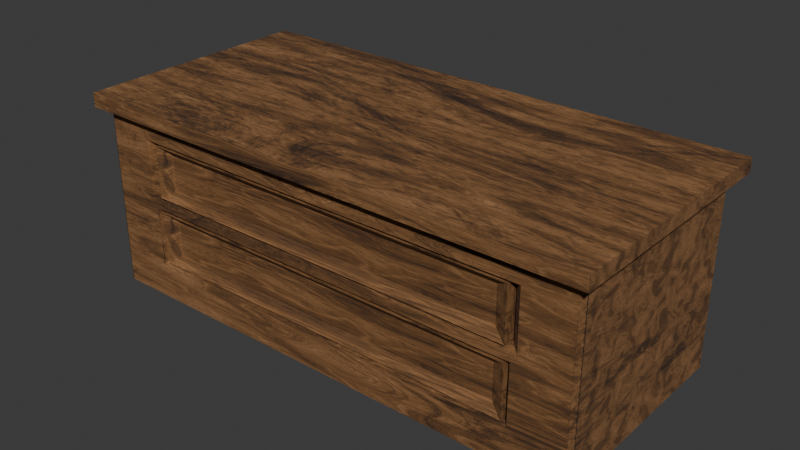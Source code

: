 # Source: armoire.blend  (saved by Blender 5.1.30; exported with 4.5.12 LTS)
import bpy
from mathutils import Matrix  # noqa: F401  (used for matrix-valued properties, if any)

bpy.ops.wm.read_factory_settings(use_empty=True)
scene = bpy.context.scene
scene.name = 'Scene'

# ---- collections
col_collection = bpy.data.collections.new('Collection'); scene.collection.children.link(col_collection)

# ---- images (referenced by path relative to the original .blend; pixels are not part of the script)
import os
ASSET_DIR = os.environ.get("B2B_ASSET_DIR", "")  # directory of the original .blend (textures are referenced by path, not embedded)
HERE = os.path.dirname(os.path.abspath(__file__))  # packed textures are extracted next to this script under _unpacked/

def load_image(name, relpath, width, height, colorspace="sRGB"):
    """Load a texture the original file referenced (path relative to the .blend, or extracted next to this script)."""
    p = next((c for c in (os.path.join(HERE, relpath), os.path.join(ASSET_DIR, relpath)) if relpath and os.path.exists(c)), "")
    if p:
        img = bpy.data.images.load(p, check_existing=True)
        img.name = name
    else:  # same state as the original file: an image datablock whose file is absent (Cycles renders it pink)
        img = bpy.data.images.new(name, width, height)
        img.source = "FILE"
        img.filepath = "//" + (relpath or name)
    img.colorspace_settings.name = colorspace
    return img
img_corpus_base_color_001 = load_image('corpus base color.001', '_unpacked/corpus_base_color.9efd844f.png', 2048, 2048, 'sRGB')
img_base_color_tirroir = load_image('base color tirroir', '_unpacked/base_color_tirroir.9cf0a178.png', 1024, 1024, 'sRGB')

# ---- materials (node trees are filled in below, after node groups)
mat_material = bpy.data.materials.new('Material')
mat_material_002 = bpy.data.materials.new('Material.002')

# ---- material node trees
mat_material.use_nodes = True; mat_material.node_tree.nodes.clear()
_N = mat_material.node_tree.nodes; _L = mat_material.node_tree.links
n0 = _N.new('ShaderNodeBsdfPrincipled'); n0.name = 'Principled BSDF'; n0.location = (67, 228)
n0.inputs[2].default_value = 1.0
n1 = _N.new('ShaderNodeOutputMaterial'); n1.name = 'Material Output'; n1.location = (426, 191)
n2 = _N.new('ShaderNodeTexNoise'); n2.name = 'Noise Texture'; n2.location = (-1328, -500)
n2.width = 145
n2.normalize = False
n2.inputs[2].default_value = 4.6
n2.inputs[3].default_value = 15.0
n2.inputs[4].default_value = 1.0
n3 = _N.new('ShaderNodeTexNoise'); n3.name = 'Noise Texture.001'; n3.location = (-1680, -497)
n3.width = 145
n3.inputs[2].default_value = 7.8
n3.inputs[3].default_value = 11.0
n3.inputs[4].default_value = 0.3782
n3.inputs[8].default_value = 1.12
n4 = _N.new('ShaderNodeMix'); n4.name = 'Mix'; n4.location = (-1922, -494)
n4.data_type = 'RGBA'
n4.inputs[0].default_value = 0.3133
n5 = _N.new('ShaderNodeMix'); n5.name = 'Mix.001'; n5.location = (-1122, -546)
n5.data_type = 'RGBA'
n5.inputs[0].default_value = 0.85
n6 = _N.new('ShaderNodeMapping'); n6.name = 'Mapping'; n6.location = (-2131, -463)
n6.inputs[3].default_value = (0.15, 1.08, 0.15)
n7 = _N.new('ShaderNodeTexCoord'); n7.name = 'Texture Coordinate'; n7.location = (-2344, -459)
n8 = _N.new('ShaderNodeValToRGB'); n8.name = 'Color Ramp'; n8.location = (-625, -28)
while len(n8.color_ramp.elements) > 1: n8.color_ramp.elements.remove(n8.color_ramp.elements[-1])
n8.color_ramp.elements[0].position = 0.0; n8.color_ramp.elements[0].color = (0.0331, 0.01298, 0.006049, 1.0)
_e = n8.color_ramp.elements.new(0.185); _e.color = (0.0319, 0.01298, 0.006049, 1.0)
_e = n8.color_ramp.elements.new(0.565); _e.color = (0.2122, 0.09306, 0.02732, 1.0)
_e = n8.color_ramp.elements.new(1.0); _e.color = (0.552, 0.2831, 0.1301, 1.0)
n9 = _N.new('ShaderNodeMix'); n9.name = 'Mix.002'; n9.location = (-829, -15)
n9.data_type = 'RGBA'
n9.blend_type = 'MULTIPLY'
n9.inputs[0].default_value = 0.8
n10 = _N.new('ShaderNodeTexNoise'); n10.name = 'Noise Texture.002'; n10.location = (-1497, 89)
n10.width = 145
n10.normalize = False
n10.inputs[3].default_value = 15.0
n10.inputs[4].default_value = 0.9038
n10.inputs[5].default_value = 2.4
n11 = _N.new('ShaderNodeTexWave'); n11.name = 'Wave Texture'; n11.location = (-1717, 94)
n11.width = 160
n11.inputs[1].default_value = 1.5
n11.inputs[2].default_value = 4.5
n11.inputs[3].default_value = 0.14
n11.inputs[4].default_value = 5.0
n12 = _N.new('ShaderNodeTexCoord'); n12.name = 'Texture Coordinate.001'; n12.location = (-1917, 90)
n13 = _N.new('ShaderNodeValToRGB'); n13.name = 'Color Ramp.001'; n13.location = (-1291, 68)
while len(n13.color_ramp.elements) > 1: n13.color_ramp.elements.remove(n13.color_ramp.elements[-1])
n13.color_ramp.elements[0].position = 0.0; n13.color_ramp.elements[0].color = (1.0, 1.0, 1.0, 1.0)
_e = n13.color_ramp.elements.new(1.0); _e.color = (0.3813, 0.3813, 0.3813, 1.0)
n14 = _N.new('ShaderNodeTexNoise'); n14.name = 'Noise Texture.003'; n14.location = (-1473, 558)
n14.width = 145
n14.normalize = False
n14.inputs[2].default_value = 72.7
n14.inputs[3].default_value = 15.0
n14.inputs[4].default_value = 0.0
n14.inputs[5].default_value = 2.5
n14.inputs[8].default_value = -0.9
n15 = _N.new('ShaderNodeMapping'); n15.name = 'Mapping.001'; n15.location = (-1688, 552)
n15.inputs[3].default_value = (0.1, 1.0, 1.0)
n16 = _N.new('ShaderNodeTexCoord'); n16.name = 'Texture Coordinate.002'; n16.location = (-1902, 556)
n17 = _N.new('ShaderNodeValToRGB'); n17.name = 'Color Ramp.002'; n17.location = (-1249, 496)
while len(n17.color_ramp.elements) > 1: n17.color_ramp.elements.remove(n17.color_ramp.elements[-1])
n17.color_ramp.elements[0].position = 0.1455; n17.color_ramp.elements[0].color = (1.0, 1.0, 1.0, 1.0)
_e = n17.color_ramp.elements.new(0.4); _e.color = (0.0, 0.0, 0.0, 1.0)
n18 = _N.new('ShaderNodeMix'); n18.name = 'Mix.003'; n18.location = (-337, 251)
n18.data_type = 'RGBA'
n18.blend_type = 'MULTIPLY'
n19 = _N.new('ShaderNodeTexImage'); n19.name = 'Image Texture'; n19.location = (-274, 512)
n19.image = img_corpus_base_color_001
_L.new(n0.outputs[0], n1.inputs[0])
_L.new(n6.outputs[0], n4.inputs[6])
_L.new(n4.outputs[2], n3.inputs[0])
_L.new(n3.outputs[0], n2.inputs[0])
_L.new(n3.outputs[0], n5.inputs[7])
_L.new(n2.outputs[0], n5.inputs[6])
_L.new(n7.outputs[3], n6.inputs[0])
_L.new(n11.outputs[0], n10.inputs[2])
_L.new(n12.outputs[2], n11.inputs[0])
_L.new(n10.outputs[0], n13.inputs[0])
_L.new(n13.outputs[0], n9.inputs[6])
_L.new(n5.outputs[2], n9.inputs[7])
_L.new(n9.outputs[2], n8.inputs[0])
_L.new(n15.outputs[0], n14.inputs[0])
_L.new(n14.outputs[0], n17.inputs[0])
_L.new(n8.outputs[0], n18.inputs[6])
_L.new(n17.outputs[0], n18.inputs[7])
_L.new(n16.outputs[3], n15.inputs[0])
_L.new(n19.outputs[0], n0.inputs[0])
n1.is_active_output = True
mat_material_002.use_nodes = True; mat_material_002.node_tree.nodes.clear()
_N = mat_material_002.node_tree.nodes; _L = mat_material_002.node_tree.links
n0 = _N.new('ShaderNodeBsdfPrincipled'); n0.name = 'Principled BSDF'; n0.location = (67, 228)
n0.inputs[2].default_value = 0.8
n1 = _N.new('ShaderNodeOutputMaterial'); n1.name = 'Material Output'; n1.location = (426, 191)
n2 = _N.new('ShaderNodeTexNoise'); n2.name = 'Noise Texture'; n2.location = (-1328, -500)
n2.width = 145
n2.normalize = False
n2.inputs[2].default_value = 4.6
n2.inputs[3].default_value = 15.0
n2.inputs[4].default_value = 1.0
n3 = _N.new('ShaderNodeTexNoise'); n3.name = 'Noise Texture.001'; n3.location = (-1680, -497)
n3.width = 145
n3.inputs[2].default_value = 7.8
n3.inputs[3].default_value = 11.0
n3.inputs[4].default_value = 0.3782
n3.inputs[8].default_value = 1.12
n4 = _N.new('ShaderNodeMix'); n4.name = 'Mix'; n4.location = (-1922, -494)
n4.data_type = 'RGBA'
n4.inputs[0].default_value = 0.3133
n5 = _N.new('ShaderNodeMix'); n5.name = 'Mix.001'; n5.location = (-1122, -546)
n5.data_type = 'RGBA'
n5.inputs[0].default_value = 0.85
n6 = _N.new('ShaderNodeMapping'); n6.name = 'Mapping'; n6.location = (-2131, -463)
n6.inputs[3].default_value = (0.15, 1.08, 0.15)
n7 = _N.new('ShaderNodeTexCoord'); n7.name = 'Texture Coordinate'; n7.location = (-2344, -459)
n8 = _N.new('ShaderNodeValToRGB'); n8.name = 'Color Ramp'; n8.location = (-625, -28)
while len(n8.color_ramp.elements) > 1: n8.color_ramp.elements.remove(n8.color_ramp.elements[-1])
n8.color_ramp.elements[0].position = 0.0; n8.color_ramp.elements[0].color = (0.0331, 0.01298, 0.006049, 1.0)
_e = n8.color_ramp.elements.new(0.185); _e.color = (0.0319, 0.01298, 0.006049, 1.0)
_e = n8.color_ramp.elements.new(0.565); _e.color = (0.2122, 0.09306, 0.02732, 1.0)
_e = n8.color_ramp.elements.new(1.0); _e.color = (0.552, 0.2831, 0.1301, 1.0)
n9 = _N.new('ShaderNodeMix'); n9.name = 'Mix.002'; n9.location = (-829, -15)
n9.data_type = 'RGBA'
n9.blend_type = 'MULTIPLY'
n9.inputs[0].default_value = 0.8
n10 = _N.new('ShaderNodeTexNoise'); n10.name = 'Noise Texture.002'; n10.location = (-1497, 89)
n10.width = 145
n10.normalize = False
n10.inputs[3].default_value = 15.0
n10.inputs[4].default_value = 0.9038
n10.inputs[5].default_value = 2.4
n11 = _N.new('ShaderNodeTexWave'); n11.name = 'Wave Texture'; n11.location = (-1717, 94)
n11.width = 160
n11.inputs[1].default_value = 1.5
n11.inputs[2].default_value = 4.5
n11.inputs[3].default_value = 0.14
n11.inputs[4].default_value = 5.0
n12 = _N.new('ShaderNodeTexCoord'); n12.name = 'Texture Coordinate.001'; n12.location = (-1917, 90)
n13 = _N.new('ShaderNodeValToRGB'); n13.name = 'Color Ramp.001'; n13.location = (-1291, 68)
while len(n13.color_ramp.elements) > 1: n13.color_ramp.elements.remove(n13.color_ramp.elements[-1])
n13.color_ramp.elements[0].position = 0.0; n13.color_ramp.elements[0].color = (1.0, 1.0, 1.0, 1.0)
_e = n13.color_ramp.elements.new(1.0); _e.color = (0.3813, 0.3813, 0.3813, 1.0)
n14 = _N.new('ShaderNodeTexNoise'); n14.name = 'Noise Texture.003'; n14.location = (-1473, 558)
n14.width = 145
n14.normalize = False
n14.inputs[2].default_value = 72.7
n14.inputs[3].default_value = 15.0
n14.inputs[4].default_value = 0.0
n14.inputs[5].default_value = 2.5
n14.inputs[8].default_value = -0.9
n15 = _N.new('ShaderNodeMapping'); n15.name = 'Mapping.001'; n15.location = (-1688, 552)
n15.inputs[3].default_value = (0.1, 1.0, 1.0)
n16 = _N.new('ShaderNodeTexCoord'); n16.name = 'Texture Coordinate.002'; n16.location = (-1902, 556)
n17 = _N.new('ShaderNodeValToRGB'); n17.name = 'Color Ramp.002'; n17.location = (-1249, 496)
while len(n17.color_ramp.elements) > 1: n17.color_ramp.elements.remove(n17.color_ramp.elements[-1])
n17.color_ramp.elements[0].position = 0.1455; n17.color_ramp.elements[0].color = (1.0, 1.0, 1.0, 1.0)
_e = n17.color_ramp.elements.new(0.4); _e.color = (0.0, 0.0, 0.0, 1.0)
n18 = _N.new('ShaderNodeMix'); n18.name = 'Mix.003'; n18.location = (-420, 313)
n18.data_type = 'RGBA'
n18.blend_type = 'MULTIPLY'
n19 = _N.new('ShaderNodeTexImage'); n19.name = 'Image Texture'; n19.location = (-230, 457)
n19.image = img_base_color_tirroir
_L.new(n0.outputs[0], n1.inputs[0])
_L.new(n6.outputs[0], n4.inputs[6])
_L.new(n4.outputs[2], n3.inputs[0])
_L.new(n3.outputs[0], n2.inputs[0])
_L.new(n3.outputs[0], n5.inputs[7])
_L.new(n2.outputs[0], n5.inputs[6])
_L.new(n7.outputs[3], n6.inputs[0])
_L.new(n11.outputs[0], n10.inputs[2])
_L.new(n12.outputs[2], n11.inputs[0])
_L.new(n10.outputs[0], n13.inputs[0])
_L.new(n13.outputs[0], n9.inputs[6])
_L.new(n5.outputs[2], n9.inputs[7])
_L.new(n9.outputs[2], n8.inputs[0])
_L.new(n15.outputs[0], n14.inputs[0])
_L.new(n14.outputs[0], n17.inputs[0])
_L.new(n8.outputs[0], n18.inputs[6])
_L.new(n17.outputs[0], n18.inputs[7])
_L.new(n16.outputs[3], n15.inputs[0])
_L.new(n19.outputs[0], n0.inputs[0])
n1.is_active_output = True

# ---- world
world_world = bpy.data.worlds.new('World'); scene.world = world_world
world_world.use_nodes = True; world_world.node_tree.nodes.clear()
_N = world_world.node_tree.nodes; _L = world_world.node_tree.links
n0 = _N.new('ShaderNodeOutputWorld'); n0.name = 'World Output'; n0.location = (200, 100)
n1 = _N.new('ShaderNodeBackground'); n1.name = 'Background'; n1.location = (-200, 100)
n1.inputs[0].default_value = (0.05088, 0.05088, 0.05088, 1.0)
_L.new(n1.outputs[0], n0.inputs[0])
n0.is_active_output = True
world_world.color = (0.05088, 0.05088, 0.05088)
world_world.sun_shadow_jitter_overblur = 0.0

# ---- meshes
me_cube = bpy.data.meshes.new('Cube')
me_cube.from_pydata([(-2.235, -0.8787, -7.171), (-2.163, -0.8787, -7.242), (-2.217, -0.95, -7.151), (-2.235, 0.9788, -7.171), (-2.163, 1.05, -7.171), (-2.163, 0.9788, -7.242), (-1.657, 0.8203, 0.1951), (-1.657, 0.8916, 0.2663), (-1.729, 0.8203, 0.2663), (-1.657, 0.8203, -4.545), (-1.657, 0.8916, -4.473), (-1.729, 0.8203, -4.473), (-1.657, 0.8916, 4.124), (-1.657, 0.8203, 4.195), (-1.729, 0.8203, 4.124), (-1.657, 0.8916, -0.6158), (-1.657, 0.8203, -0.5445), (-1.729, 0.8203, -0.6158), (2.233, -0.8787, -7.171), (2.216, -0.95, -7.151), (2.161, -0.8787, -7.242), (1.658, 0.8203, 0.1951), (1.73, 0.8203, 0.2663), (1.658, 0.8916, 0.2663), (1.73, 0.8203, 4.124), (1.658, 0.8203, 4.195), (1.658, 0.8916, 4.124), (2.161, 1.05, -7.171), (2.233, 0.9788, -7.171), (2.161, 0.9788, -7.242), (1.658, 0.8203, -4.545), (1.73, 0.8203, -4.473), (1.658, 0.8916, -4.473), (1.73, 0.8203, -0.6158), (1.658, 0.8203, -0.5445), (1.658, 0.8916, -0.6158), (-2.235, -0.8787, 5.634), (-2.215, -0.95, 5.634), (-2.163, 1.05, 5.634), (-2.235, 0.9788, 5.634), (2.233, 0.9788, 5.634), (2.161, 1.05, 5.634), (2.214, -0.95, 5.634), (2.233, -0.8787, 5.634), (-2.326, -1.042, 5.713), (-2.326, -1.042, 6.698), (-2.326, 1.142, 6.698), (2.325, 1.142, 6.698), (2.325, -1.042, 6.698), (-2.326, 1.142, 5.713), (2.325, 1.142, 5.713), (2.325, -1.042, 5.713), (1.73, -0.8787, -4.473), (1.658, -0.8787, -4.545), (1.747, -0.95, -4.636), (1.73, -0.8787, -0.6158), (1.749, -0.95, -0.4733), (1.658, -0.8787, -0.5445), (-1.729, -0.8787, -4.473), (-1.746, -0.95, -4.636), (-1.657, -0.8787, -4.545), (-1.729, -0.8787, -0.6158), (-1.657, -0.8787, -0.5445), (-1.748, -0.95, -0.4733), (-1.729, -0.8787, 0.2663), (-1.8, -0.95, 0.1238), (-1.657, -0.8787, 0.1951), (-1.729, -0.8787, 4.124), (-1.657, -0.8787, 4.195), (-1.8, -0.95, 4.266), (1.658, -0.8787, 4.195), (1.73, -0.8787, 4.124), (1.801, -0.95, 4.266), (1.73, -0.8787, 0.2663), (1.658, -0.8787, 0.1951), (1.801, -0.95, 0.1238)], [], [(0, 1, 2), (3, 4, 5), (6, 7, 8), (9, 10, 11), (12, 13, 14), (15, 16, 17), (18, 19, 20), (21, 22, 23), (24, 25, 26), (27, 28, 29), (30, 31, 32), (33, 34, 35), (37, 42, 51, 44, 49, 50, 43, 40, 41, 38, 39, 36), (48, 47, 46, 45), (52, 53, 54), (55, 56, 57), (58, 59, 60), (61, 62, 63), (64, 65, 66), (67, 68, 69), (70, 71, 72), (73, 74, 75), (43, 50, 51, 42), (0, 3, 5, 1), (4, 27, 29, 5), (20, 29, 28, 18), (1, 20, 19, 2), (54, 56, 55, 52), (18, 43, 42, 19), (2, 37, 36, 0), (58, 61, 63, 59), (64, 67, 69, 65), (68, 70, 72, 69), (71, 73, 75, 72), (65, 75, 74, 66), (56, 63, 62, 57), (53, 60, 59, 54), (27, 41, 40, 28), (3, 39, 38, 4), (11, 58, 60, 9), (10, 15, 17, 11), (16, 62, 61, 17), (9, 30, 32, 10), (31, 33, 35, 32), (15, 35, 34, 16), (33, 55, 57, 34), (30, 53, 52, 31), (8, 64, 66, 6), (7, 12, 14, 8), (13, 68, 67, 14), (6, 21, 23, 7), (22, 24, 26, 23), (12, 26, 25, 13), (24, 71, 70, 25), (21, 74, 73, 22), (0, 36, 39, 3), (56, 54, 19, 42, 37, 2, 59, 63, 65, 69, 72, 75), (5, 29, 20, 1), (59, 2, 19, 54), (4, 38, 41, 27), (74, 21, 6, 66), (8, 14, 67, 64), (7, 23, 26, 12), (53, 30, 9, 60), (11, 17, 61, 58), (10, 32, 35, 15), (68, 13, 25, 70), (62, 16, 34, 57), (28, 40, 43, 18), (24, 22, 73, 71), (33, 31, 52, 55), (44, 45, 46, 49), (51, 48, 45, 44), (49, 46, 47, 50), (50, 47, 48, 51), (65, 63, 56, 75)])
_uv = me_cube.uv_layers.new(name='UVMap')
_uv.uv.foreach_set('vector', [0.6588, 0.5071, 0.6583, 0.5126, 0.6547, 0.5067, 0.7602, 0.5147, 0.7637, 0.5177, 0.7598, 0.5202, 0.8092, 0.6758, 0.8053, 0.673, 0.8092, 0.6702, 0.4934, 0.834, 0.4895, 0.8312, 0.4934, 0.8284, 0.8053, 0.9386, 0.8095, 0.9361, 0.8093, 0.9416, 0.9027, 0.9386, 0.9069, 0.9361, 0.9066, 0.9416, 0.5948, 0.4977, 0.5988, 0.4974, 0.5951, 0.5032, 0.4592, 0.8637, 0.4592, 0.8582, 0.4631, 0.8609, 0.6004, 0.7715, 0.6059, 0.7715, 0.6032, 0.7757, 0.4895, 0.5057, 0.4931, 0.5027, 0.4933, 0.5082, 0.7086, 0.8958, 0.7086, 0.8902, 0.7125, 0.893, 0.5949, 0.7715, 0.6004, 0.7715, 0.5976, 0.7757, 0.6487, 0.007728, 0.6209, 0.1784, 0.6151, 0.1792, 0.6444, -1.383e-08, 0.7637, 0.008954, 0.7344, 0.1881, 0.6246, 0.1794, 0.7261, 0.187, 0.7305, 0.1845, 0.7577, 0.01793, 0.7542, 0.0149, 0.6527, 0.007281, 0.3658, 0.889, 0.2457, 0.889, 0.2457, 0.7082, 0.3658, 0.7082, 0.2724, 0.5559, 0.2763, 0.5598, 0.2715, 0.5648, 0.2724, 0.3437, 0.2714, 0.3359, 0.2763, 0.3398, 0.4626, 0.5559, 0.4635, 0.5648, 0.4587, 0.5598, 0.4626, 0.3437, 0.4587, 0.3398, 0.4636, 0.3359, 0.4626, 0.2952, 0.4665, 0.3031, 0.4587, 0.2992, 0.4626, 0.08309, 0.4587, 0.07917, 0.4665, 0.07524, 0.2763, 0.07917, 0.2724, 0.08309, 0.2685, 0.07524, 0.2724, 0.2952, 0.2763, 0.2992, 0.2685, 0.3031, 0.6065, 0.007071, 0.4955, 0.005868, 0.6151, -8.081e-09, 0.6105, 0.007631, 0.6588, 0.5071, 0.7602, 0.5147, 0.7598, 0.5202, 0.6583, 0.5126, 0.003918, 0.7042, 0.2418, 0.7042, 0.2418, 0.7081, 0.003918, 0.7081, 0.5951, 0.5032, 0.4933, 0.5082, 0.4931, 0.5027, 0.5948, 0.4977, 0.4865, 0.7082, 0.2487, 0.7082, 0.2457, 0.7031, 0.4895, 0.7031, 0.5868, 0.8408, 0.5868, 0.6784, 0.5909, 0.6836, 0.5908, 0.8342, 0.5948, 0.4977, 0.6065, 0.007071, 0.6105, 0.007631, 0.5988, 0.4974, 0.6547, 0.5067, 0.6487, 0.007728, 0.6527, 0.007281, 0.6588, 0.5071, 0.5909, 0.8313, 0.5909, 0.6834, 0.5949, 0.6784, 0.5949, 0.8379, 0.4626, 0.2952, 0.4626, 0.08309, 0.4665, 0.07524, 0.4665, 0.3031, 0.4587, 0.07917, 0.2763, 0.07917, 0.2685, 0.07524, 0.4665, 0.07524, 0.2724, 0.08309, 0.2724, 0.2952, 0.2685, 0.3031, 0.2685, 0.07524, 0.4665, 0.3031, 0.2685, 0.3031, 0.2763, 0.2992, 0.4587, 0.2992, 0.2714, 0.3359, 0.4636, 0.3359, 0.4587, 0.3398, 0.2763, 0.3398, 0.2763, 0.5598, 0.4587, 0.5598, 0.4635, 0.5648, 0.2715, 0.5648, 0.2418, 0.7042, 0.2418, 2.622e-08, 0.2457, 2.622e-08, 0.2457, 0.7042, -1.311e-08, 0.7042, -1.311e-08, 2.622e-08, 0.003918, 2.622e-08, 0.003918, 0.7042, 0.4934, 0.8284, 0.5868, 0.8284, 0.5868, 0.834, 0.4934, 0.834, 0.8014, 0.7363, 0.8014, 0.5242, 0.8053, 0.5242, 0.8053, 0.7363, 0.9069, 0.9361, 1.0, 0.9394, 0.9998, 0.945, 0.9066, 0.9416, 0.8014, 0.7402, 0.619, 0.7402, 0.619, 0.7363, 0.8014, 0.7363, 0.6151, 0.7363, 0.6151, 0.5242, 0.619, 0.5242, 0.619, 0.7363, 0.8014, 0.5242, 0.619, 0.5242, 0.619, 0.5202, 0.8014, 0.5202, 0.5949, 0.7715, 0.5949, 0.6784, 0.6004, 0.6784, 0.6004, 0.7715, 0.7086, 0.8958, 0.6151, 0.8958, 0.6151, 0.8902, 0.7086, 0.8902, 0.8092, 0.6702, 0.9027, 0.6702, 0.9027, 0.6758, 0.8092, 0.6758, 0.1863, 0.9242, 0.1863, 0.7121, 0.1902, 0.7121, 0.1902, 0.9242, 0.8095, 0.9361, 0.9027, 0.9394, 0.9024, 0.945, 0.8093, 0.9416, 0.1863, 0.9281, 0.003918, 0.9281, 0.003919, 0.9242, 0.1863, 0.9242, 0.0, 0.9242, 0.0, 0.7121, 0.003919, 0.7121, 0.003919, 0.9242, 0.1863, 0.7121, 0.003919, 0.7121, 0.003918, 0.7081, 0.1863, 0.7081, 0.6004, 0.7715, 0.6004, 0.6784, 0.6059, 0.6784, 0.6059, 0.7715, 0.4592, 0.8637, 0.3658, 0.8637, 0.3658, 0.8582, 0.4592, 0.8582, 0.7637, 0.498, 0.7637, 1.311e-08, 0.8658, 1.311e-08, 0.8658, 0.498, 0.2714, 0.3359, 0.2715, 0.5648, 0.2457, 0.7031, 0.2458, 4.407e-08, 0.4894, 9.666e-09, 0.4895, 0.7031, 0.4635, 0.5648, 0.4636, 0.3359, 0.4665, 0.3031, 0.4665, 0.07524, 0.2685, 0.07524, 0.2685, 0.3031, 0.5133, 0.6784, 0.4933, 0.5082, 0.5951, 0.5032, 0.6151, 0.6734, 0.4635, 0.5648, 0.4895, 0.7031, 0.2457, 0.7031, 0.2715, 0.5648, 0.003918, 0.7042, 0.003918, 2.622e-08, 0.2418, 2.622e-08, 0.2418, 0.7042, 0.9027, 0.8047, 0.8092, 0.8047, 0.8092, 0.6758, 0.9027, 0.6758, 0.8092, 0.6702, 0.8092, 0.5202, 0.9027, 0.5202, 0.9027, 0.6702, 0.1863, 0.9242, 0.003919, 0.9242, 0.003919, 0.7121, 0.1863, 0.7121, 0.5868, 0.9629, 0.4934, 0.9629, 0.4934, 0.834, 0.5868, 0.834, 0.4934, 0.8284, 0.4934, 0.6784, 0.5868, 0.6784, 0.5868, 0.8284, 0.8014, 0.7363, 0.619, 0.7363, 0.619, 0.5242, 0.8014, 0.5242, 0.9027, 0.9394, 0.8095, 0.9361, 0.8053, 0.8047, 0.8984, 0.8081, 1.0, 0.9394, 0.9069, 0.9361, 0.9027, 0.8047, 0.9958, 0.8081, 0.8658, 0.498, 0.8658, 6.556e-09, 0.968, 6.556e-09, 0.968, 0.498, 0.4592, 0.7082, 0.4592, 0.8582, 0.3658, 0.8582, 0.3658, 0.7082, 0.7086, 0.7402, 0.7086, 0.8902, 0.6151, 0.8902, 0.6151, 0.7402, 0.7508, 0.8603, 0.7125, 0.8603, 0.7125, 0.7402, 0.7508, 0.7402, 0.1902, 0.7081, 0.2443, 0.7081, 0.2443, 0.9639, 0.1902, 0.9639, 0.9568, 0.776, 0.9027, 0.776, 0.9027, 0.5202, 0.9568, 0.5202, 0.2457, 0.9273, 0.2457, 0.889, 0.3658, 0.889, 0.3658, 0.9273, 0.4665, 0.3031, 0.4636, 0.3359, 0.2714, 0.3359, 0.2685, 0.3031])
me_cube.materials.append(mat_material)
me_cube.materials.append(None)
me_cube.update()
me_cube_002 = bpy.data.meshes.new('Cube.002')
me_cube_002.from_pydata([(-1.0, 1.0, -1.0), (-1.0, 1.0, 1.0), (0.9978, -1.0, -0.9938), (1.0, 1.0, -1.0), (1.0, 1.0, 1.0), (-0.9282, -0.8862, -0.6815), (-0.9282, -0.8862, 0.6755), (0.9282, -0.8862, -0.6815), (0.9282, -0.8862, 0.6755), (0.9978, -1.0, 0.9908), (-0.9978, -1.0, -0.9938), (-0.9978, -1.0, 0.9908)], [], [(10, 11, 1, 0), (0, 1, 4, 3), (3, 4, 9, 2), (0, 3, 2, 10), (4, 1, 11, 9), (5, 6, 11, 10), (2, 7, 5, 10), (11, 6, 8, 9), (8, 7, 2, 9), (5, 7, 8, 6)])
_uv = me_cube_002.uv_layers.new(name='UVMap')
_uv.uv.foreach_set('vector', [0.375, 0.0, 0.625, 0.0, 0.625, 0.25, 0.375, 0.25, 0.375, 0.25, 0.625, 0.25, 0.625, 0.5, 0.375, 0.5, 0.375, 0.5, 0.625, 0.5, 0.625, 0.75, 0.375, 0.75, 0.125, 0.5, 0.375, 0.5, 0.375, 0.75, 0.125, 0.75, 0.625, 0.5, 0.875, 0.5, 0.875, 0.75, 0.625, 0.75, 0.4142, 0.2892, 0.5858, 0.2892, 0.6245, 0.2505, 0.3755, 0.2505, 0.3755, 0.4995, 0.4142, 0.4608, 0.4142, 0.2892, 0.3755, 0.2505, 0.6245, 0.2505, 0.5858, 0.2892, 0.5858, 0.4608, 0.6245, 0.4995, 0.5858, 0.4608, 0.4142, 0.4608, 0.3755, 0.4995, 0.6245, 0.4995, 0.4142, 0.2892, 0.4142, 0.4608, 0.5858, 0.4608, 0.5858, 0.2892])
me_cube_002.materials.append(mat_material_002)
me_cube_002.update()

# ---- objects
ob_cube = bpy.data.objects.new('Cube', me_cube)
ob_tirroir_haut = bpy.data.objects.new('tirroir haut', me_cube_002)
ob_tirroir_haut_001 = bpy.data.objects.new('tirroir haut.001', me_cube_002)

# ---- transforms, parenting, visibility, modifiers, constraints
ob_cube.location = (-0.00247, 0.2333, -0.3857)
ob_cube.scale = (2.0, 2.0, 0.25)
ob_tirroir_haut.location = (0.0004939, -0.4667, 0.1717)
ob_tirroir_haut.scale = (3.4, 1.2, 0.46)
ob_tirroir_haut_001.location = (0.0004939, -0.4667, -1.021)
ob_tirroir_haut_001.scale = (3.4, 1.2, 0.46)

# ---- collection membership
col_collection.objects.link(ob_cube)
col_collection.objects.link(ob_tirroir_haut)
col_collection.objects.link(ob_tirroir_haut_001)

# ---- scene / render settings (as saved in the file)
scene.frame_start = 1; scene.frame_end = 250; scene.frame_set(175)
scene.render.engine = 'CYCLES'
scene.render.bake_bias = 0.0
scene.render.bake_samples = 0
scene.cycles.sampling_pattern = 'TABULATED_SOBOL'
scene.cycles.bake_type = 'DIFFUSE'
scene.eevee.use_volume_custom_range = False
bpy.context.view_layer.update()

# ---- added for rendering (the .blend has no active camera and no usable light): camera, sun
cam_auto = bpy.data.cameras.new('AutoCamera')
cam_auto.lens = 50.0
cam_auto.sensor_width = 36.0
cam_auto.clip_end = 1000.0
ob_auto_camera = bpy.data.objects.new('AutoCamera', cam_auto)
scene.collection.objects.link(ob_auto_camera)
ob_auto_camera.location = (10.0353, -11.7141, 7.57794)
ob_auto_camera.rotation_euler = (1.09748, -7.21219e-08, 0.694738)
scene.camera = ob_auto_camera
light_auto_sun = bpy.data.lights.new('AutoSun', 'SUN')
light_auto_sun.energy = 3.0
light_auto_sun.angle = 0.0523599
ob_auto_sun = bpy.data.objects.new('AutoSun', light_auto_sun)
scene.collection.objects.link(ob_auto_sun)
ob_auto_sun.rotation_euler = (0.872665, 0.174533, 0.523599)
bpy.context.view_layer.update()
